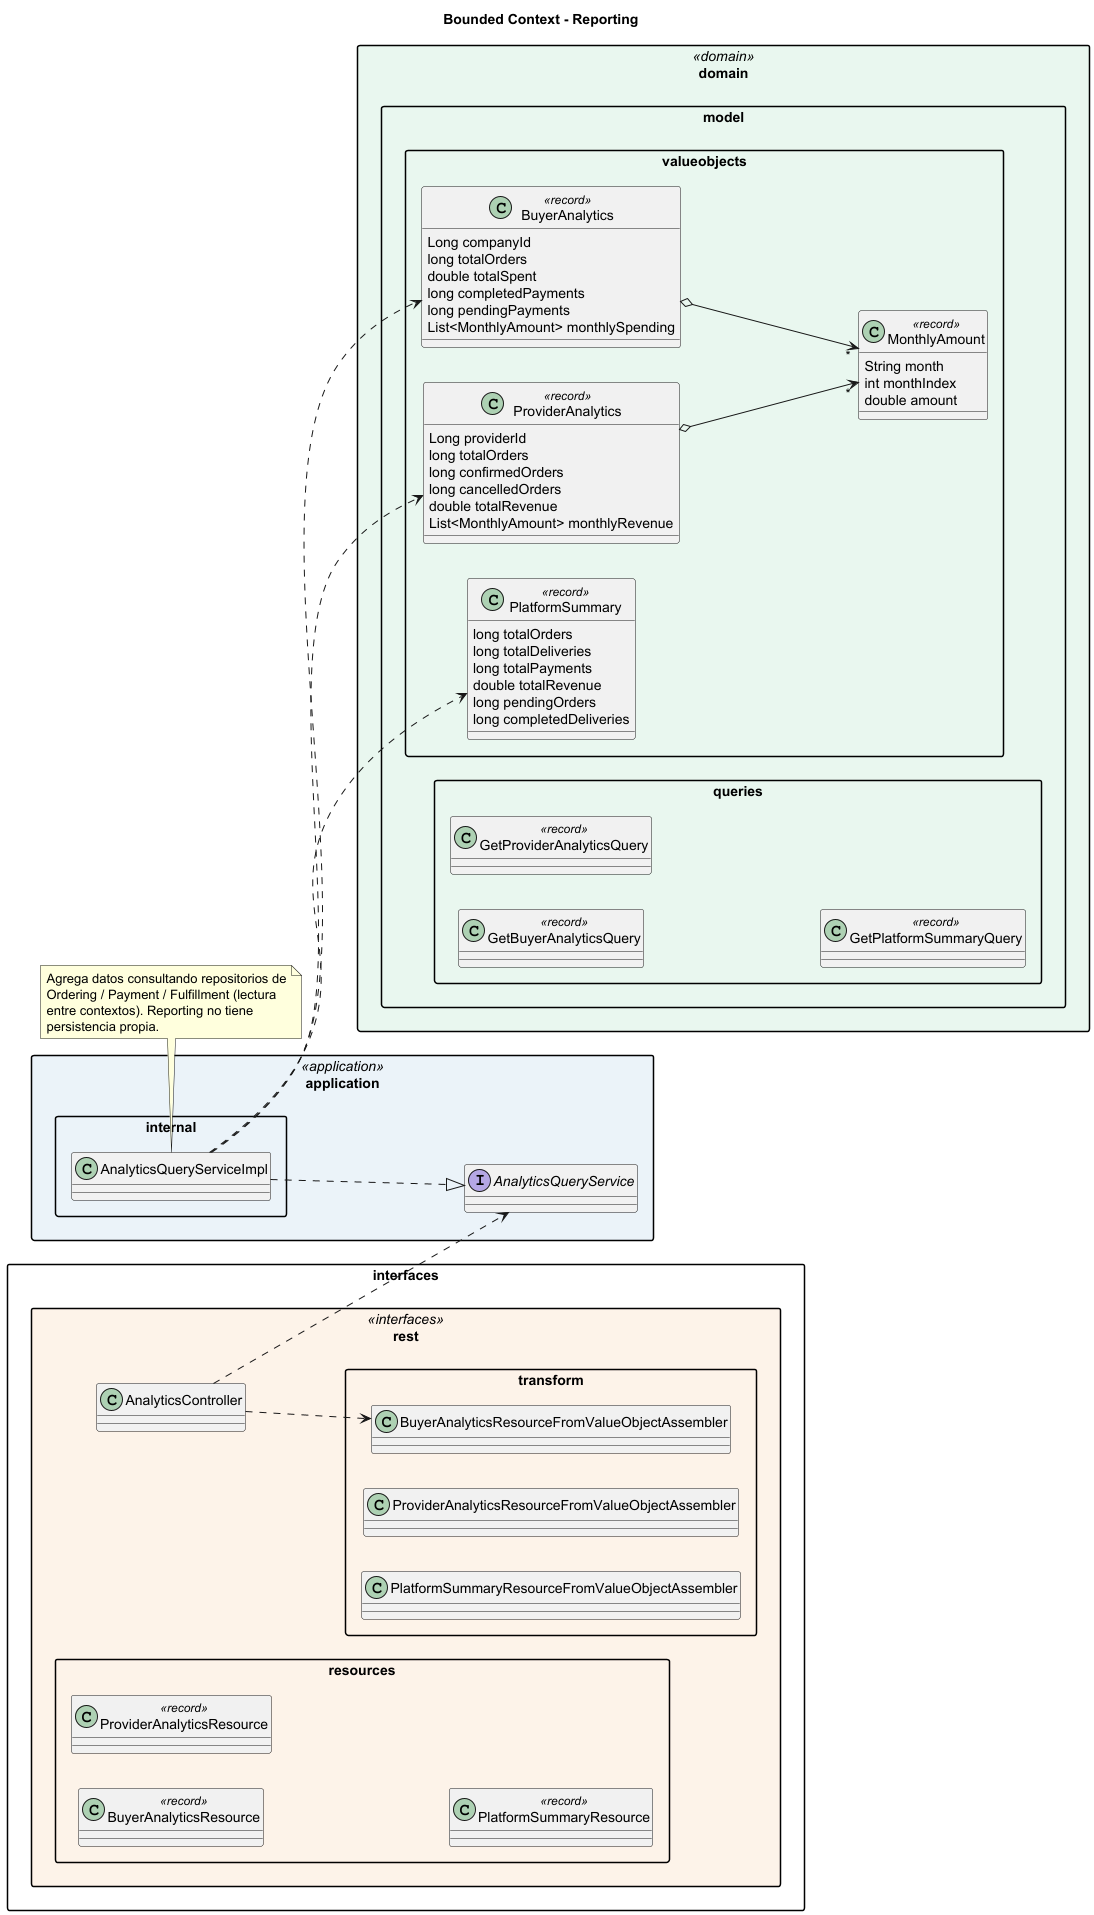

The diagram above was rendered by PlantUML. Its source (embedded in the PNG):
@startuml reporting
'==============================================================
' Bounded Context: Reporting (read-only / analytics)
' Capas presentes: interfaces / application / domain
' (sin infrastructure ni agregados propios; solo lectura)
'==============================================================
title Bounded Context - Reporting

skinparam packageStyle rectangle
skinparam shadowing false
skinparam classAttributeIconSize 0
left to right direction

skinparam package {
  BackgroundColor<<interfaces>>     #FDF2E9
  BackgroundColor<<application>>    #EAF2F8
  BackgroundColor<<domain>>         #E9F7EF
}

' =========================== INTERFACES ===========================
package "interfaces.rest" <<interfaces>> {
  class AnalyticsController
  package "resources" {
    class BuyerAnalyticsResource <<record>>
    class ProviderAnalyticsResource <<record>>
    class PlatformSummaryResource <<record>>
  }
  package "transform" {
    class BuyerAnalyticsResourceFromValueObjectAssembler
    class ProviderAnalyticsResourceFromValueObjectAssembler
    class PlatformSummaryResourceFromValueObjectAssembler
  }
}

' =========================== APPLICATION ===========================
package "application" <<application>> {
  interface AnalyticsQueryService
  package "internal" {
    class AnalyticsQueryServiceImpl
  }
}

' =========================== DOMAIN ===========================
package "domain" <<domain>> {
  package "model.valueobjects" {
    class BuyerAnalytics <<record>> {
      Long companyId
      long totalOrders
      double totalSpent
      long completedPayments
      long pendingPayments
      List<MonthlyAmount> monthlySpending
    }
    class ProviderAnalytics <<record>> {
      Long providerId
      long totalOrders
      long confirmedOrders
      long cancelledOrders
      double totalRevenue
      List<MonthlyAmount> monthlyRevenue
    }
    class PlatformSummary <<record>> {
      long totalOrders
      long totalDeliveries
      long totalPayments
      double totalRevenue
      long pendingOrders
      long completedDeliveries
    }
    class MonthlyAmount <<record>> {
      String month
      int monthIndex
      double amount
    }
  }
  package "model.queries" {
    class GetBuyerAnalyticsQuery <<record>>
    class GetProviderAnalyticsQuery <<record>>
    class GetPlatformSummaryQuery <<record>>
  }
}

' =========================== RELACIONES ===========================
AnalyticsController ..> AnalyticsQueryService
AnalyticsController ..> BuyerAnalyticsResourceFromValueObjectAssembler

AnalyticsQueryServiceImpl ..|> AnalyticsQueryService
AnalyticsQueryServiceImpl ..> BuyerAnalytics
AnalyticsQueryServiceImpl ..> ProviderAnalytics
AnalyticsQueryServiceImpl ..> PlatformSummary

BuyerAnalytics o--> "*" MonthlyAmount
ProviderAnalytics o--> "*" MonthlyAmount

note bottom of AnalyticsQueryServiceImpl
  Agrega datos consultando repositorios de
  Ordering / Payment / Fulfillment (lectura
  entre contextos). Reporting no tiene
  persistencia propia.
end note
@enduml